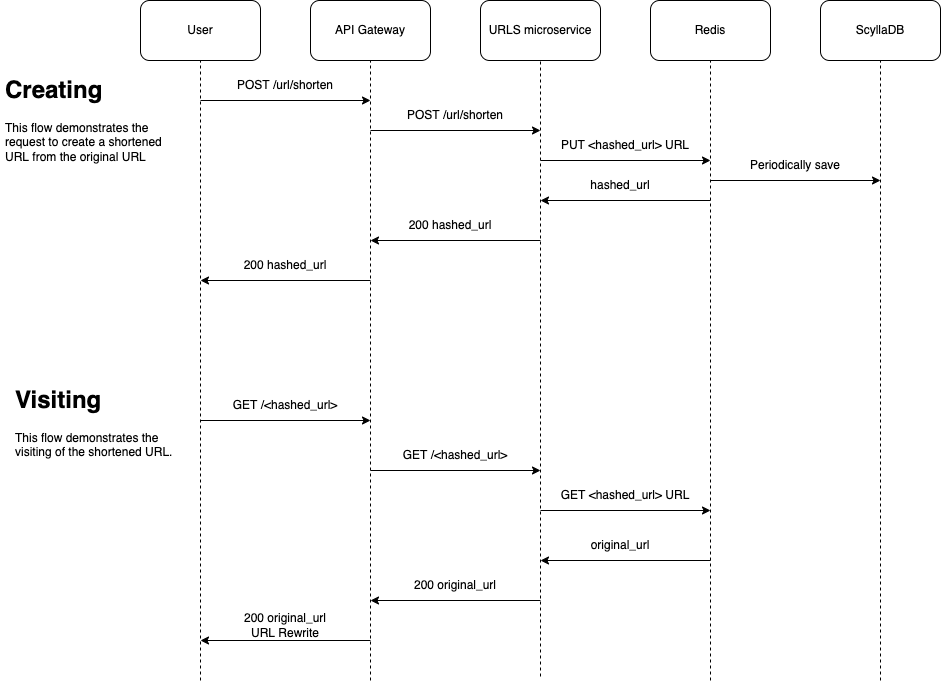

The diagram above was exported from draw.io. Its source (the exported page's mxGraphModel, read from the mxfile embedded in the PNG):
<mxGraphModel dx="1776" dy="491" grid="1" gridSize="10" guides="1" tooltips="1" connect="1" arrows="1" fold="1" page="1" pageScale="1" pageWidth="850" pageHeight="1100" math="0" shadow="0">
  <root>
    <mxCell id="ynEdzVDPO94L2czJ5n4i-0" />
    <mxCell id="ynEdzVDPO94L2czJ5n4i-1" parent="ynEdzVDPO94L2czJ5n4i-0" />
    <mxCell id="ynEdzVDPO94L2czJ5n4i-2" value="User" style="rounded=1;whiteSpace=wrap;html=1;" vertex="1" parent="ynEdzVDPO94L2czJ5n4i-1">
      <mxGeometry x="80" y="80" width="120" height="60" as="geometry" />
    </mxCell>
    <mxCell id="ynEdzVDPO94L2czJ5n4i-3" value="API Gateway" style="rounded=1;whiteSpace=wrap;html=1;" vertex="1" parent="ynEdzVDPO94L2czJ5n4i-1">
      <mxGeometry x="250" y="80" width="120" height="60" as="geometry" />
    </mxCell>
    <mxCell id="ynEdzVDPO94L2czJ5n4i-4" value="URLS microservice" style="rounded=1;whiteSpace=wrap;html=1;" vertex="1" parent="ynEdzVDPO94L2czJ5n4i-1">
      <mxGeometry x="420" y="80" width="120" height="60" as="geometry" />
    </mxCell>
    <mxCell id="ynEdzVDPO94L2czJ5n4i-5" value="Redis" style="rounded=1;whiteSpace=wrap;html=1;" vertex="1" parent="ynEdzVDPO94L2czJ5n4i-1">
      <mxGeometry x="590" y="80" width="120" height="60" as="geometry" />
    </mxCell>
    <mxCell id="ynEdzVDPO94L2czJ5n4i-6" value="ScyllaDB" style="rounded=1;whiteSpace=wrap;html=1;" vertex="1" parent="ynEdzVDPO94L2czJ5n4i-1">
      <mxGeometry x="760" y="80" width="120" height="60" as="geometry" />
    </mxCell>
    <mxCell id="ynEdzVDPO94L2czJ5n4i-7" value="" style="endArrow=none;dashed=1;html=1;rounded=0;entryX=0.5;entryY=1;entryDx=0;entryDy=0;" edge="1" parent="ynEdzVDPO94L2czJ5n4i-1" target="ynEdzVDPO94L2czJ5n4i-2">
      <mxGeometry width="50" height="50" relative="1" as="geometry">
        <mxPoint x="140" y="760" as="sourcePoint" />
        <mxPoint x="240" y="230" as="targetPoint" />
      </mxGeometry>
    </mxCell>
    <mxCell id="ynEdzVDPO94L2czJ5n4i-8" value="" style="endArrow=none;dashed=1;html=1;rounded=0;entryX=0.5;entryY=1;entryDx=0;entryDy=0;" edge="1" parent="ynEdzVDPO94L2czJ5n4i-1" target="ynEdzVDPO94L2czJ5n4i-3">
      <mxGeometry width="50" height="50" relative="1" as="geometry">
        <mxPoint x="310" y="760" as="sourcePoint" />
        <mxPoint x="150" y="150" as="targetPoint" />
      </mxGeometry>
    </mxCell>
    <mxCell id="ynEdzVDPO94L2czJ5n4i-9" value="" style="endArrow=none;dashed=1;html=1;rounded=0;entryX=0.5;entryY=1;entryDx=0;entryDy=0;" edge="1" parent="ynEdzVDPO94L2czJ5n4i-1" target="ynEdzVDPO94L2czJ5n4i-4">
      <mxGeometry width="50" height="50" relative="1" as="geometry">
        <mxPoint x="480" y="756" as="sourcePoint" />
        <mxPoint x="160" y="160" as="targetPoint" />
      </mxGeometry>
    </mxCell>
    <mxCell id="ynEdzVDPO94L2czJ5n4i-10" value="" style="endArrow=none;dashed=1;html=1;rounded=0;entryX=0.5;entryY=1;entryDx=0;entryDy=0;" edge="1" parent="ynEdzVDPO94L2czJ5n4i-1" target="ynEdzVDPO94L2czJ5n4i-5">
      <mxGeometry width="50" height="50" relative="1" as="geometry">
        <mxPoint x="650" y="760" as="sourcePoint" />
        <mxPoint x="490" y="150" as="targetPoint" />
      </mxGeometry>
    </mxCell>
    <mxCell id="ynEdzVDPO94L2czJ5n4i-11" value="" style="endArrow=none;dashed=1;html=1;rounded=0;entryX=0.5;entryY=1;entryDx=0;entryDy=0;" edge="1" parent="ynEdzVDPO94L2czJ5n4i-1" target="ynEdzVDPO94L2czJ5n4i-6">
      <mxGeometry width="50" height="50" relative="1" as="geometry">
        <mxPoint x="820" y="760" as="sourcePoint" />
        <mxPoint x="660" y="150" as="targetPoint" />
      </mxGeometry>
    </mxCell>
    <mxCell id="ynEdzVDPO94L2czJ5n4i-12" value="" style="endArrow=classic;html=1;rounded=0;" edge="1" parent="ynEdzVDPO94L2czJ5n4i-1">
      <mxGeometry width="50" height="50" relative="1" as="geometry">
        <mxPoint x="140" y="180" as="sourcePoint" />
        <mxPoint x="310" y="180" as="targetPoint" />
      </mxGeometry>
    </mxCell>
    <mxCell id="ynEdzVDPO94L2czJ5n4i-13" value="POST /url/shorten" style="text;html=1;strokeColor=none;fillColor=none;align=center;verticalAlign=middle;whiteSpace=wrap;rounded=0;" vertex="1" parent="ynEdzVDPO94L2czJ5n4i-1">
      <mxGeometry x="150" y="150" width="150" height="30" as="geometry" />
    </mxCell>
    <mxCell id="ynEdzVDPO94L2czJ5n4i-14" value="" style="endArrow=classic;html=1;rounded=0;" edge="1" parent="ynEdzVDPO94L2czJ5n4i-1">
      <mxGeometry width="50" height="50" relative="1" as="geometry">
        <mxPoint x="310" y="210" as="sourcePoint" />
        <mxPoint x="480" y="210" as="targetPoint" />
      </mxGeometry>
    </mxCell>
    <mxCell id="ynEdzVDPO94L2czJ5n4i-15" value="POST /url/shorten" style="text;html=1;strokeColor=none;fillColor=none;align=center;verticalAlign=middle;whiteSpace=wrap;rounded=0;" vertex="1" parent="ynEdzVDPO94L2czJ5n4i-1">
      <mxGeometry x="320" y="180" width="150" height="30" as="geometry" />
    </mxCell>
    <mxCell id="ynEdzVDPO94L2czJ5n4i-18" value="" style="endArrow=classic;html=1;rounded=0;" edge="1" parent="ynEdzVDPO94L2czJ5n4i-1">
      <mxGeometry width="50" height="50" relative="1" as="geometry">
        <mxPoint x="480" y="240" as="sourcePoint" />
        <mxPoint x="650" y="240" as="targetPoint" />
      </mxGeometry>
    </mxCell>
    <mxCell id="ynEdzVDPO94L2czJ5n4i-19" value="PUT &amp;lt;hashed_url&amp;gt; URL" style="text;html=1;strokeColor=none;fillColor=none;align=center;verticalAlign=middle;whiteSpace=wrap;rounded=0;" vertex="1" parent="ynEdzVDPO94L2czJ5n4i-1">
      <mxGeometry x="490" y="210" width="150" height="30" as="geometry" />
    </mxCell>
    <mxCell id="ynEdzVDPO94L2czJ5n4i-20" value="" style="endArrow=classic;html=1;rounded=0;" edge="1" parent="ynEdzVDPO94L2czJ5n4i-1">
      <mxGeometry width="50" height="50" relative="1" as="geometry">
        <mxPoint x="650" y="280" as="sourcePoint" />
        <mxPoint x="480" y="280" as="targetPoint" />
      </mxGeometry>
    </mxCell>
    <mxCell id="ynEdzVDPO94L2czJ5n4i-22" value="hashed_url" style="text;html=1;strokeColor=none;fillColor=none;align=center;verticalAlign=middle;whiteSpace=wrap;rounded=0;" vertex="1" parent="ynEdzVDPO94L2czJ5n4i-1">
      <mxGeometry x="530" y="250" width="60" height="30" as="geometry" />
    </mxCell>
    <mxCell id="ynEdzVDPO94L2czJ5n4i-23" value="" style="endArrow=classic;html=1;rounded=0;" edge="1" parent="ynEdzVDPO94L2czJ5n4i-1">
      <mxGeometry width="50" height="50" relative="1" as="geometry">
        <mxPoint x="480" y="320" as="sourcePoint" />
        <mxPoint x="310" y="320" as="targetPoint" />
      </mxGeometry>
    </mxCell>
    <mxCell id="ynEdzVDPO94L2czJ5n4i-24" value="200 hashed_url" style="text;html=1;strokeColor=none;fillColor=none;align=center;verticalAlign=middle;whiteSpace=wrap;rounded=0;" vertex="1" parent="ynEdzVDPO94L2czJ5n4i-1">
      <mxGeometry x="340" y="290" width="100" height="30" as="geometry" />
    </mxCell>
    <mxCell id="ynEdzVDPO94L2czJ5n4i-25" value="" style="endArrow=classic;html=1;rounded=0;" edge="1" parent="ynEdzVDPO94L2czJ5n4i-1">
      <mxGeometry width="50" height="50" relative="1" as="geometry">
        <mxPoint x="310" y="360" as="sourcePoint" />
        <mxPoint x="140" y="360" as="targetPoint" />
      </mxGeometry>
    </mxCell>
    <mxCell id="ynEdzVDPO94L2czJ5n4i-26" value="200 hashed_url" style="text;html=1;strokeColor=none;fillColor=none;align=center;verticalAlign=middle;whiteSpace=wrap;rounded=0;" vertex="1" parent="ynEdzVDPO94L2czJ5n4i-1">
      <mxGeometry x="175" y="330" width="100" height="30" as="geometry" />
    </mxCell>
    <mxCell id="ynEdzVDPO94L2czJ5n4i-28" value="" style="endArrow=classic;html=1;rounded=0;" edge="1" parent="ynEdzVDPO94L2czJ5n4i-1">
      <mxGeometry width="50" height="50" relative="1" as="geometry">
        <mxPoint x="650" y="260" as="sourcePoint" />
        <mxPoint x="820" y="260" as="targetPoint" />
      </mxGeometry>
    </mxCell>
    <mxCell id="ynEdzVDPO94L2czJ5n4i-30" value="Periodically save" style="text;html=1;strokeColor=none;fillColor=none;align=center;verticalAlign=middle;whiteSpace=wrap;rounded=0;" vertex="1" parent="ynEdzVDPO94L2czJ5n4i-1">
      <mxGeometry x="680" y="230" width="110" height="30" as="geometry" />
    </mxCell>
    <mxCell id="ynEdzVDPO94L2czJ5n4i-31" value="" style="endArrow=classic;html=1;rounded=0;" edge="1" parent="ynEdzVDPO94L2czJ5n4i-1">
      <mxGeometry width="50" height="50" relative="1" as="geometry">
        <mxPoint x="140" y="500" as="sourcePoint" />
        <mxPoint x="310" y="500" as="targetPoint" />
      </mxGeometry>
    </mxCell>
    <mxCell id="ynEdzVDPO94L2czJ5n4i-33" value="&lt;h1&gt;Creating&lt;/h1&gt;&lt;p&gt;This flow demonstrates the request to create a shortened URL from the original URL&lt;/p&gt;" style="text;html=1;strokeColor=none;fillColor=none;spacing=5;spacingTop=-20;whiteSpace=wrap;overflow=hidden;rounded=0;" vertex="1" parent="ynEdzVDPO94L2czJ5n4i-1">
      <mxGeometry x="-60" y="150" width="190" height="120" as="geometry" />
    </mxCell>
    <mxCell id="ynEdzVDPO94L2czJ5n4i-34" value="&lt;h1&gt;Visiting&lt;/h1&gt;&lt;p&gt;This flow demonstrates the visiting of the shortened URL.&lt;/p&gt;" style="text;html=1;strokeColor=none;fillColor=none;spacing=5;spacingTop=-20;whiteSpace=wrap;overflow=hidden;rounded=0;" vertex="1" parent="ynEdzVDPO94L2czJ5n4i-1">
      <mxGeometry x="-50" y="460" width="190" height="120" as="geometry" />
    </mxCell>
    <mxCell id="ynEdzVDPO94L2czJ5n4i-36" value="GET /&amp;lt;hashed_url&amp;gt;" style="text;html=1;strokeColor=none;fillColor=none;align=center;verticalAlign=middle;whiteSpace=wrap;rounded=0;" vertex="1" parent="ynEdzVDPO94L2czJ5n4i-1">
      <mxGeometry x="140" y="470" width="170" height="30" as="geometry" />
    </mxCell>
    <mxCell id="ynEdzVDPO94L2czJ5n4i-37" value="" style="endArrow=classic;html=1;rounded=0;" edge="1" parent="ynEdzVDPO94L2czJ5n4i-1">
      <mxGeometry width="50" height="50" relative="1" as="geometry">
        <mxPoint x="310" y="550" as="sourcePoint" />
        <mxPoint x="480" y="550" as="targetPoint" />
      </mxGeometry>
    </mxCell>
    <mxCell id="ynEdzVDPO94L2czJ5n4i-38" value="GET /&amp;lt;hashed_url&amp;gt;" style="text;html=1;strokeColor=none;fillColor=none;align=center;verticalAlign=middle;whiteSpace=wrap;rounded=0;" vertex="1" parent="ynEdzVDPO94L2czJ5n4i-1">
      <mxGeometry x="310" y="520" width="170" height="30" as="geometry" />
    </mxCell>
    <mxCell id="ynEdzVDPO94L2czJ5n4i-39" value="" style="endArrow=classic;html=1;rounded=0;" edge="1" parent="ynEdzVDPO94L2czJ5n4i-1">
      <mxGeometry width="50" height="50" relative="1" as="geometry">
        <mxPoint x="480" y="590" as="sourcePoint" />
        <mxPoint x="650" y="590" as="targetPoint" />
      </mxGeometry>
    </mxCell>
    <mxCell id="ynEdzVDPO94L2czJ5n4i-40" value="GET &amp;lt;hashed_url&amp;gt; URL" style="text;html=1;strokeColor=none;fillColor=none;align=center;verticalAlign=middle;whiteSpace=wrap;rounded=0;" vertex="1" parent="ynEdzVDPO94L2czJ5n4i-1">
      <mxGeometry x="490" y="560" width="150" height="30" as="geometry" />
    </mxCell>
    <mxCell id="ynEdzVDPO94L2czJ5n4i-41" value="" style="endArrow=classic;html=1;rounded=0;" edge="1" parent="ynEdzVDPO94L2czJ5n4i-1">
      <mxGeometry width="50" height="50" relative="1" as="geometry">
        <mxPoint x="650" y="640" as="sourcePoint" />
        <mxPoint x="480" y="640" as="targetPoint" />
      </mxGeometry>
    </mxCell>
    <mxCell id="ynEdzVDPO94L2czJ5n4i-42" value="" style="endArrow=classic;html=1;rounded=0;" edge="1" parent="ynEdzVDPO94L2czJ5n4i-1">
      <mxGeometry width="50" height="50" relative="1" as="geometry">
        <mxPoint x="480" y="680" as="sourcePoint" />
        <mxPoint x="310" y="680" as="targetPoint" />
      </mxGeometry>
    </mxCell>
    <mxCell id="ynEdzVDPO94L2czJ5n4i-43" value="original_url" style="text;html=1;strokeColor=none;fillColor=none;align=center;verticalAlign=middle;whiteSpace=wrap;rounded=0;" vertex="1" parent="ynEdzVDPO94L2czJ5n4i-1">
      <mxGeometry x="530" y="610" width="60" height="30" as="geometry" />
    </mxCell>
    <mxCell id="ynEdzVDPO94L2czJ5n4i-44" value="200 original_url" style="text;html=1;strokeColor=none;fillColor=none;align=center;verticalAlign=middle;whiteSpace=wrap;rounded=0;" vertex="1" parent="ynEdzVDPO94L2czJ5n4i-1">
      <mxGeometry x="345" y="650" width="100" height="30" as="geometry" />
    </mxCell>
    <mxCell id="ynEdzVDPO94L2czJ5n4i-45" value="200 original_url&lt;br&gt;URL Rewrite" style="text;html=1;strokeColor=none;fillColor=none;align=center;verticalAlign=middle;whiteSpace=wrap;rounded=0;" vertex="1" parent="ynEdzVDPO94L2czJ5n4i-1">
      <mxGeometry x="175" y="690" width="100" height="30" as="geometry" />
    </mxCell>
    <mxCell id="ynEdzVDPO94L2czJ5n4i-46" value="" style="endArrow=classic;html=1;rounded=0;" edge="1" parent="ynEdzVDPO94L2czJ5n4i-1">
      <mxGeometry width="50" height="50" relative="1" as="geometry">
        <mxPoint x="310" y="720" as="sourcePoint" />
        <mxPoint x="140" y="720" as="targetPoint" />
      </mxGeometry>
    </mxCell>
  </root>
</mxGraphModel>